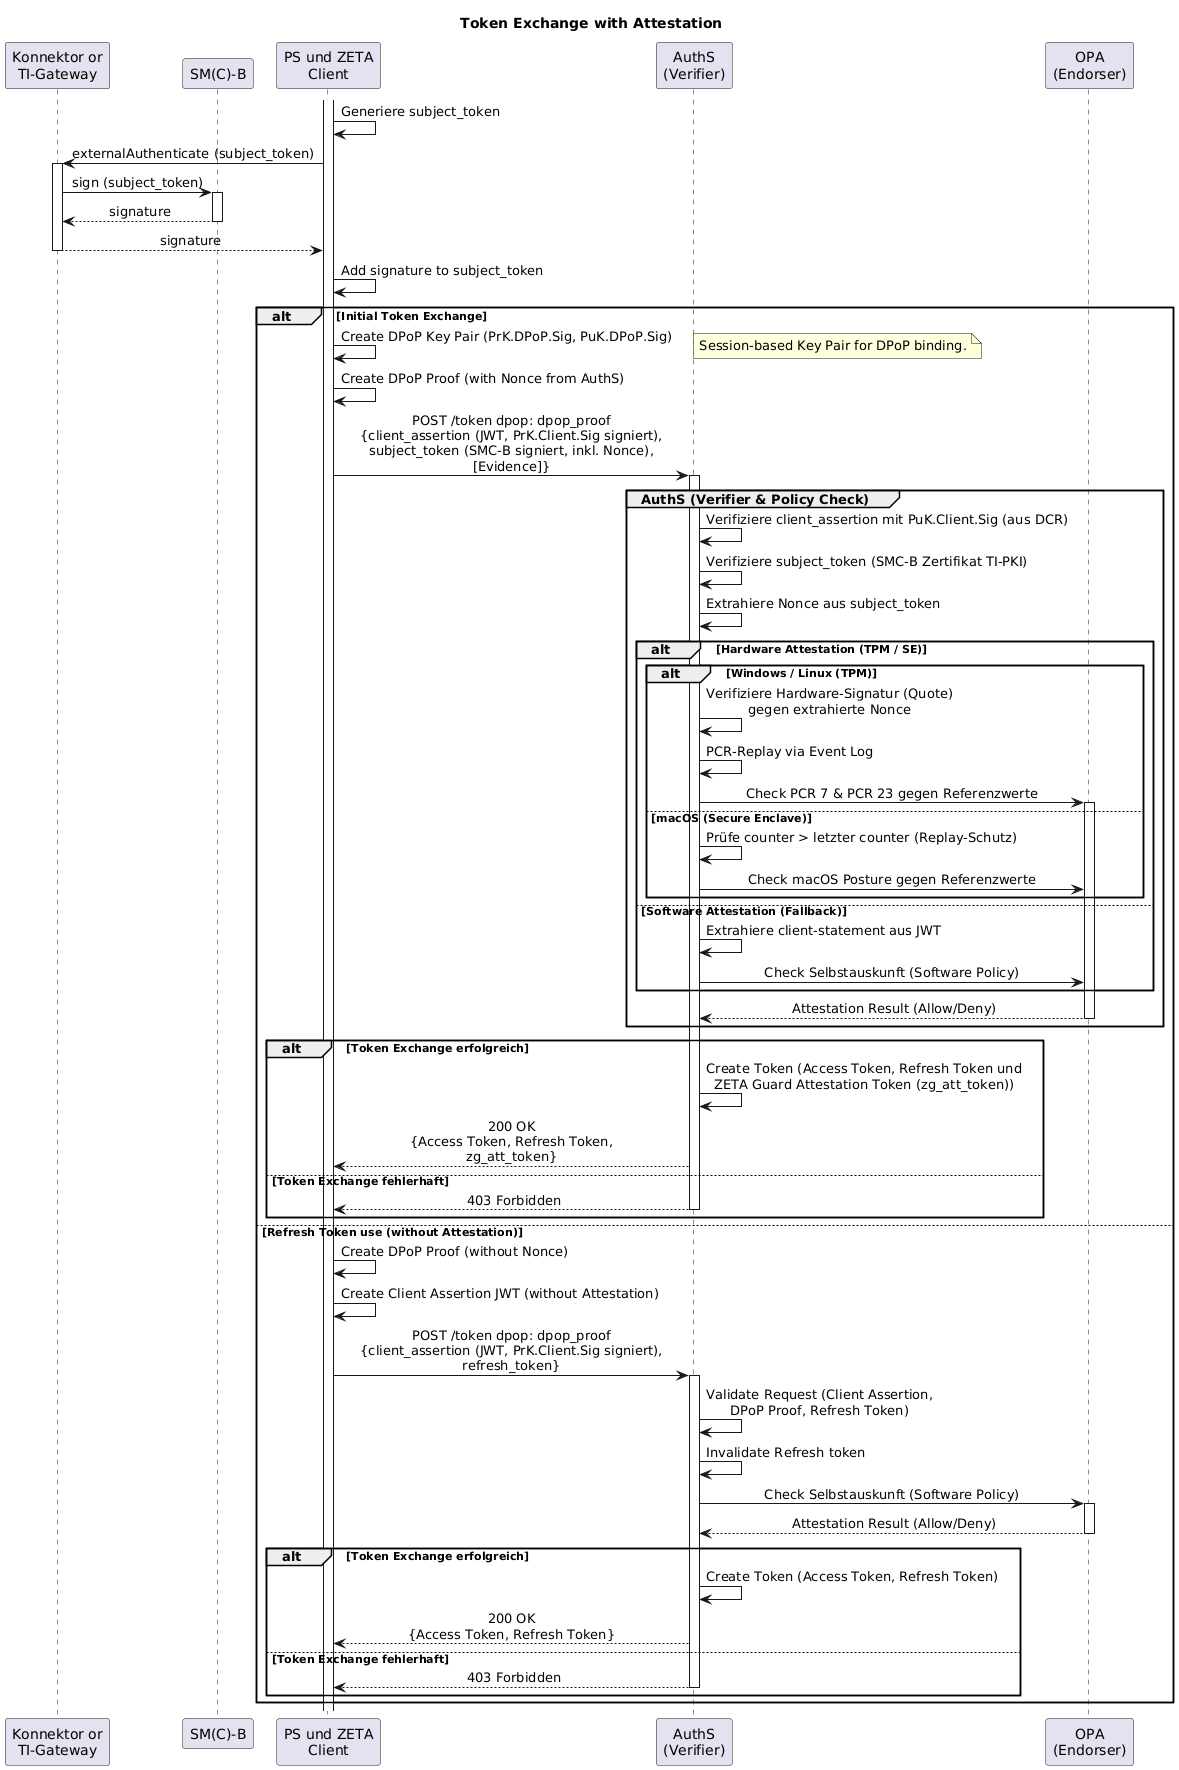

The diagram above was rendered by PlantUML. Its source (embedded in the PNG):
@startuml "token-exchange-with-attestation"
skinparam sequenceMessageAlign center
title Token Exchange with Attestation

participant Konnektor as "Konnektor or\nTI-Gateway"
participant SMB as "SM(C)-B"
participant "PS und ZETA\nClient" as Client
participant "AuthS\n(Verifier)" as AuthS
participant "OPA\n(Endorser)" as OPA

Client++

Client -> Client: Generiere subject_token
Client -> Konnektor ++ : externalAuthenticate (subject_token)
Konnektor -> SMB ++ : sign (subject_token)
SMB --> Konnektor -- : signature
Konnektor --> Client -- : signature
Client -> Client : Add signature to subject_token

alt Initial Token Exchange
    Client -> Client : Create DPoP Key Pair (PrK.DPoP.Sig, PuK.DPoP.Sig)
    note right: Session-based Key Pair for DPoP binding.

    Client -> Client : Create DPoP Proof (with Nonce from AuthS)
    Client -> AuthS++: POST /token dpop: dpop_proof\n{client_assertion (JWT, PrK.Client.Sig signiert),\nsubject_token (SMC-B signiert, inkl. Nonce),\n[Evidence]}

    group AuthS (Verifier & Policy Check)
        AuthS -> AuthS: Verifiziere client_assertion mit PuK.Client.Sig (aus DCR)
        AuthS -> AuthS: Verifiziere subject_token (SMC-B Zertifikat TI-PKI)
        AuthS -> AuthS: Extrahiere Nonce aus subject_token
        
        alt Hardware Attestation (TPM / SE)
            alt Windows / Linux (TPM)
                AuthS -> AuthS: Verifiziere Hardware-Signatur (Quote)\ngegen extrahierte Nonce
                AuthS -> AuthS: PCR-Replay via Event Log
                AuthS -> OPA++: Check PCR 7 & PCR 23 gegen Referenzwerte
            else macOS (Secure Enclave)
                AuthS -> AuthS: Prüfe counter > letzter counter (Replay-Schutz)
                AuthS -> OPA: Check macOS Posture gegen Referenzwerte
            end
            
        else Software Attestation (Fallback)
            AuthS -> AuthS: Extrahiere client-statement aus JWT
            AuthS -> OPA: Check Selbstauskunft (Software Policy)
        end
        
        OPA --> AuthS--: Attestation Result (Allow/Deny)
    end

    alt Token Exchange erfolgreich
        AuthS -> AuthS: Create Token (Access Token, Refresh Token und\nZETA Guard Attestation Token (zg_att_token))
        AuthS --> Client: 200 OK\n{Access Token, Refresh Token,\nzg_att_token}
    else Token Exchange fehlerhaft
        AuthS --> Client--: 403 Forbidden
    end

else Refresh Token use (without Attestation)
    Client -> Client : Create DPoP Proof (without Nonce)
    Client -> Client : Create Client Assertion JWT (without Attestation)
    Client -> AuthS++: POST /token dpop: dpop_proof\n{client_assertion (JWT, PrK.Client.Sig signiert),\nrefresh_token}
    AuthS -> AuthS : Validate Request (Client Assertion,\nDPoP Proof, Refresh Token)
    AuthS -> AuthS: Invalidate Refresh token
    AuthS -> OPA++: Check Selbstauskunft (Software Policy)
    OPA --> AuthS--: Attestation Result (Allow/Deny)
    alt Token Exchange erfolgreich
        AuthS -> AuthS: Create Token (Access Token, Refresh Token)
        AuthS --> Client: 200 OK\n{Access Token, Refresh Token}
    else Token Exchange fehlerhaft
        AuthS --> Client--: 403 Forbidden
    end
end
@enduml